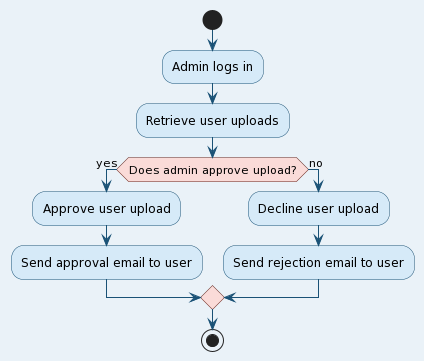

The diagram above was rendered by PlantUML. Its source (embedded in the PNG):
@startuml
skinparam backgroundColor #EAF2F8
skinparam activity {
  BackgroundColor #D6EAF8
  BorderColor #1A5276
  ArrowColor #1A5276
}
skinparam activityDiamond {
  BackgroundColor #FADBD8
  BorderColor #641E16
}
skinparam activityEnd {
  BackgroundColor #D5F5E3
  BorderColor #145A32
}
skinparam activityStart {
  BackgroundColor #D5F5E3
  BorderColor #145A32
}

start
:Admin logs in;

' Handle user uploads
:Retrieve user uploads;
if (Does admin approve upload?) then (yes)
  :Approve user upload;
  :Send approval email to user;
else (no)
  :Decline user upload;
  :Send rejection email to user;
endif

stop
@enduml